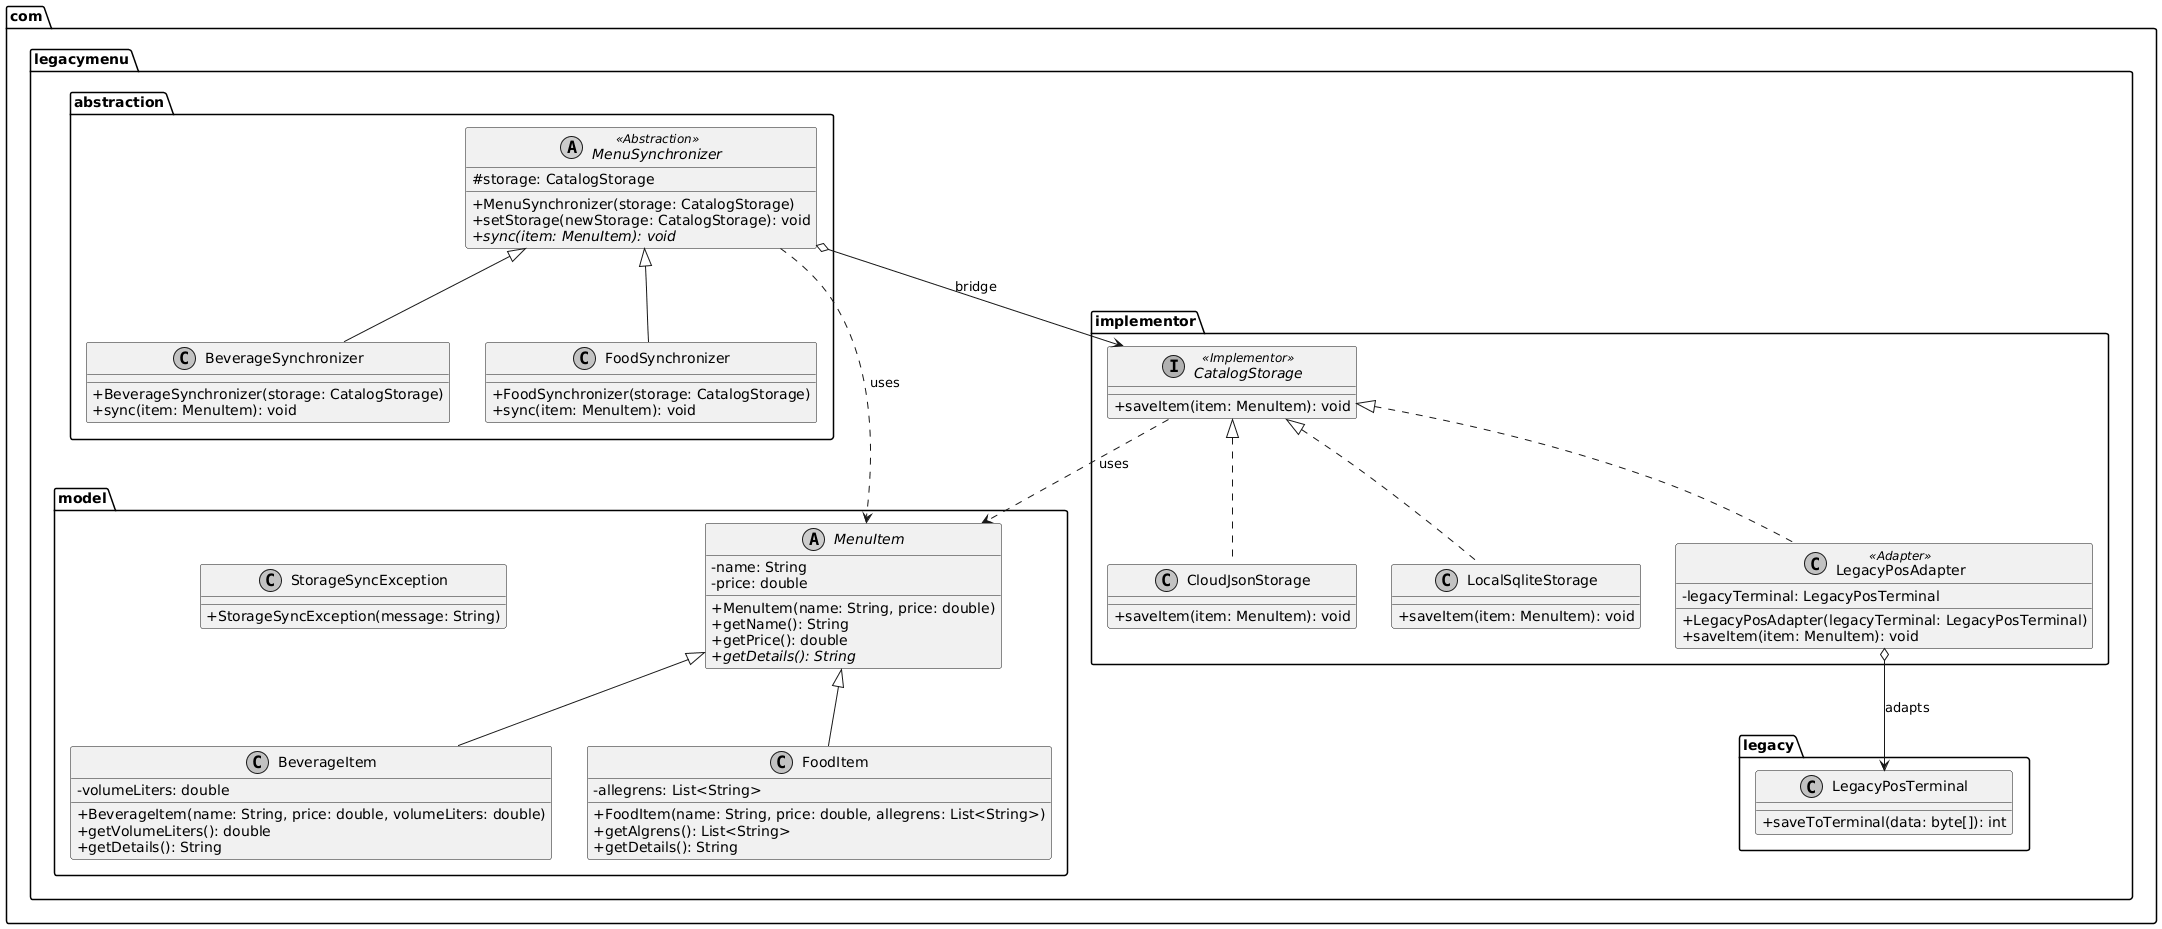

The diagram above was rendered by PlantUML. Its source (embedded in the PNG):
@startuml
skinparam classAttributeIconSize 0
skinparam monochrome true
skinparam shadowing false

package "com.legacymenu.model" {
    abstract class MenuItem {
        - name: String
        - price: double
        + MenuItem(name: String, price: double)
        + getName(): String
        + getPrice(): double
        + {abstract} getDetails(): String
    }

    class BeverageItem {
        - volumeLiters: double
        + BeverageItem(name: String, price: double, volumeLiters: double)
        + getVolumeLiters(): double
        + getDetails(): String
    }

    class FoodItem {
        - allegrens: List<String>
        + FoodItem(name: String, price: double, allegrens: List<String>)
        + getAlgrens(): List<String>
        + getDetails(): String
    }

    class StorageSyncException {
        + StorageSyncException(message: String)
    }

    MenuItem <|-- BeverageItem
    MenuItem <|-- FoodItem
}

package "com.legacymenu.legacy" {
    class LegacyPosTerminal {
        + saveToTerminal(data: byte[]): int
    }
}

package "com.legacymenu.implementor" {
    interface CatalogStorage <<Implementor>> {
        + saveItem(item: MenuItem): void
    }

    class CloudJsonStorage {
        + saveItem(item: MenuItem): void
    }

    class LocalSqliteStorage {
        + saveItem(item: MenuItem): void
    }

    class LegacyPosAdapter <<Adapter>> {
        - legacyTerminal: LegacyPosTerminal
        + LegacyPosAdapter(legacyTerminal: LegacyPosTerminal)
        + saveItem(item: MenuItem): void
    }

    CatalogStorage <|.. CloudJsonStorage
    CatalogStorage <|.. LocalSqliteStorage
    CatalogStorage <|.. LegacyPosAdapter
    
    LegacyPosAdapter o--> LegacyPosTerminal : "adapts"
}

package "com.legacymenu.abstraction" {
    abstract class MenuSynchronizer <<Abstraction>> {
        # storage: CatalogStorage
        + MenuSynchronizer(storage: CatalogStorage)
        + setStorage(newStorage: CatalogStorage): void
        + {abstract} sync(item: MenuItem): void
    }

    class BeverageSynchronizer {
        + BeverageSynchronizer(storage: CatalogStorage)
        + sync(item: MenuItem): void
    }

    class FoodSynchronizer {
        + FoodSynchronizer(storage: CatalogStorage)
        + sync(item: MenuItem): void
    }

    MenuSynchronizer <|-- BeverageSynchronizer
    MenuSynchronizer <|-- FoodSynchronizer
    
    MenuSynchronizer o--> CatalogStorage : "bridge"
}

MenuSynchronizer ..> MenuItem : "uses"
CatalogStorage ..> MenuItem : "uses"
@enduml